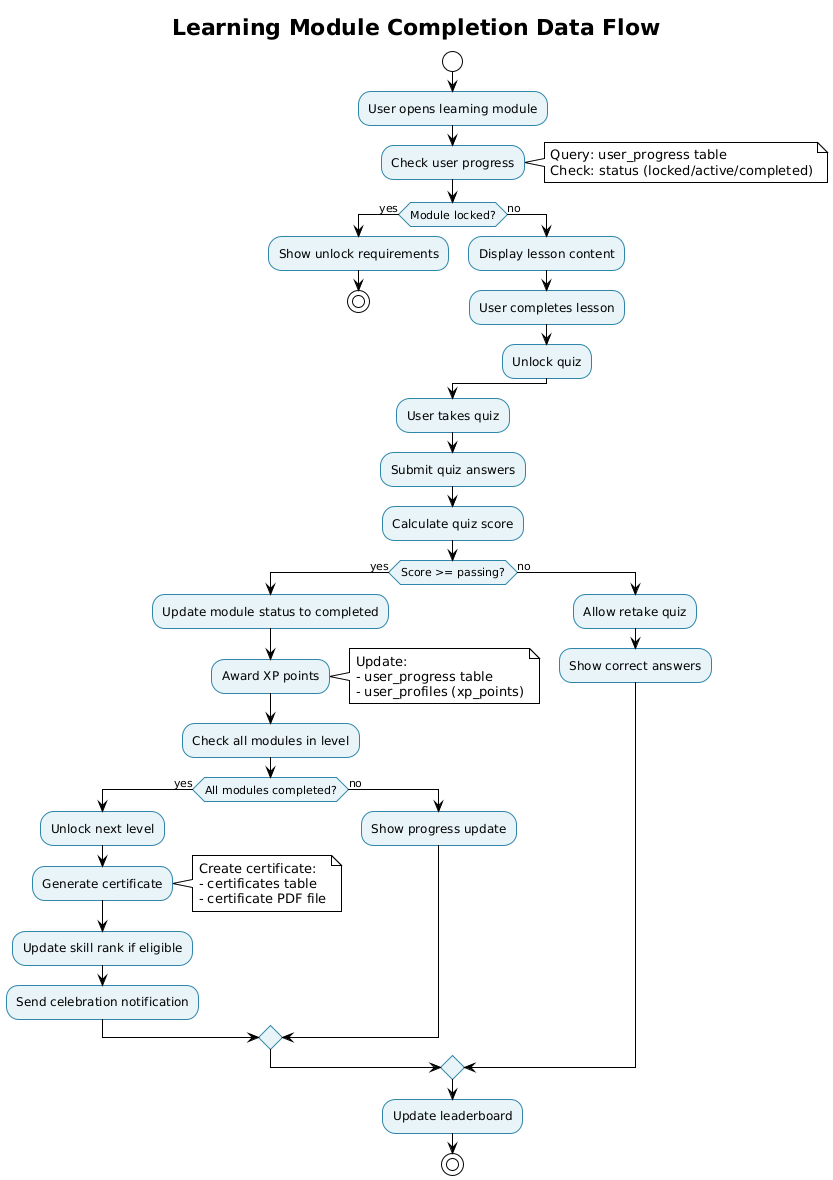

The diagram above was rendered by PlantUML. Its source (embedded in the PNG):
@startuml
!theme plain
skinparam backgroundColor #FFFFFF
skinparam activity {
  BackgroundColor #E8F4F8
  BorderColor #2E86AB
  FontColor #000000
}

title Learning Module Completion Data Flow

start

:User opens learning module;

:Check user progress;
note right
  Query: user_progress table
  Check: status (locked/active/completed)
end note

if (Module locked?) then (yes)
  :Show unlock requirements;
  stop
else (no)
  :Display lesson content;
  :User completes lesson;
  :Unlock quiz;
endif

:User takes quiz;

:Submit quiz answers;

:Calculate quiz score;

if (Score >= passing?) then (yes)
  :Update module status to completed;
  :Award XP points;
  note right
    Update:
    - user_progress table
    - user_profiles (xp_points)
  end note
  :Check all modules in level;
  if (All modules completed?) then (yes)
    :Unlock next level;
    :Generate certificate;
    note right
      Create certificate:
      - certificates table
      - certificate PDF file
    end note
    :Update skill rank if eligible;
    :Send celebration notification;
  else (no)
    :Show progress update;
  endif
else (no)
  :Allow retake quiz;
  :Show correct answers;
endif

:Update leaderboard;

stop
@enduml